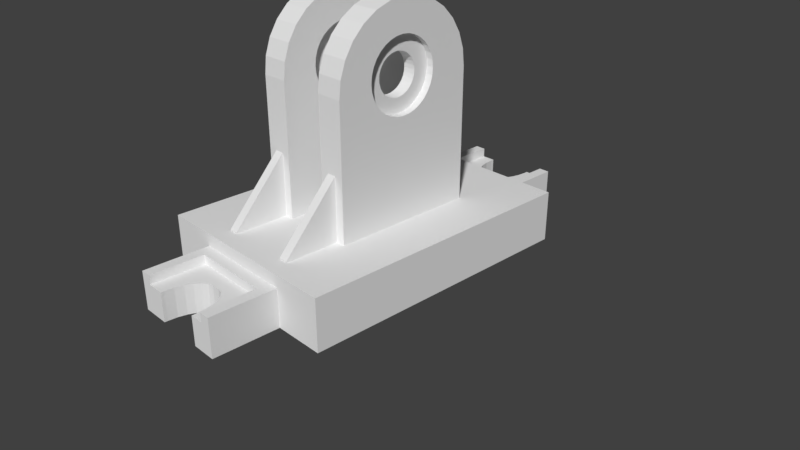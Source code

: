 # Source: 13.30.blend  (saved by Blender 2.79.0; exported with 4.5.12 LTS)
import bpy
from mathutils import Matrix  # noqa: F401  (used for matrix-valued properties, if any)

bpy.ops.wm.read_factory_settings(use_empty=True)
scene = bpy.context.scene
scene.name = 'Scene'

# ---- collections
col_collection_1 = bpy.data.collections.new('Collection 1'); scene.collection.children.link(col_collection_1)

# ---- materials (node trees are filled in below, after node groups)
mat_material = bpy.data.materials.new('Material')
mat_material.alpha_threshold = 0.0
mat_material.use_transparent_shadow = False
mat_material.roughness = 0.5
mat_material.line_color = (0.0, 0.0, 0.0, 1.0)

# ---- material node trees

# ---- world
world_world = bpy.data.worlds.new('World'); scene.world = world_world
world_world.color = (0.05088, 0.05088, 0.05088)
world_world.use_sun_shadow = False
world_world.sun_shadow_jitter_overblur = 0.0
world_world.cycles.sampling_method = 'MANUAL'

# ---- cameras
cam_camera = bpy.data.cameras.new('Camera')
cam_camera.clip_end = 100.0
cam_camera.lens = 35.0
cam_camera.sensor_width = 32.0
cam_camera.sensor_height = 18.0
cam_camera.ortho_scale = 7.314
cam_camera.dof.focus_distance = 0.0
cam_camera.dof.aperture_fstop = 128.0

# ---- meshes
me_cube = bpy.data.meshes.new('Cube')
me_cube.from_pydata([(-0.4224, 0.2294, 6.299), (-0.4231, 0.2246, 6.027), (-0.4238, 0.2106, 5.765), (-0.4244, 0.1878, 5.524), (-0.425, 0.1572, 5.312), (-0.4255, 0.1198, 5.138), (-0.4258, 0.07719, 5.009), (-0.426, 0.03094, 4.93), (-0.4261, -0.01715, 4.903), (-0.426, -0.06524, 4.93), (-0.4258, -0.1115, 5.009), (-0.4255, -0.1541, 5.138), (-0.425, -0.1915, 5.312), (-0.4244, -0.2221, 5.524), (-0.4238, -0.2449, 5.765), (-0.4231, -0.2589, 6.027), (-0.4224, -0.2637, 6.299), (-0.4217, -0.2589, 6.571), (-0.421, -0.2449, 6.833), (-0.4203, -0.2221, 7.075), (-0.4197, -0.1915, 7.286), (-0.4193, -0.1541, 7.46), (-0.4189, -0.1115, 7.589), (-0.4187, -0.06524, 7.668), (-0.4187, -0.01715, 7.695), (-0.4187, 0.03094, 7.668), (-0.4189, 0.07719, 7.589), (-0.4193, 0.1198, 7.46), (-0.4197, 0.1572, 7.286), (-0.4203, 0.1878, 7.075), (-0.421, 0.2106, 6.833), (-0.4217, 0.2246, 6.571), (-0.298, 0.2294, 6.342), (-0.2987, 0.2246, 6.069), (-0.2994, 0.2106, 5.808), (-0.3, 0.1878, 5.566), (-0.3006, 0.1572, 5.355), (-0.3011, 0.1198, 5.181), (-0.3014, 0.07719, 5.052), (-0.3016, 0.03094, 4.973), (-0.3017, -0.01715, 4.946), (-0.3016, -0.06524, 4.973), (-0.3014, -0.1115, 5.052), (-0.3011, -0.1541, 5.181), (-0.3006, -0.1915, 5.355), (-0.3, -0.2221, 5.566), (-0.2994, -0.2449, 5.808), (-0.2987, -0.2589, 6.069), (-0.298, -0.2637, 6.342), (-0.2973, -0.2589, 6.614), (-0.2966, -0.2449, 6.876), (-0.2959, -0.2221, 7.117), (-0.2953, -0.1915, 7.329), (-0.2949, -0.1541, 7.503), (-0.2945, -0.1115, 7.632), (-0.2943, -0.06524, 7.711), (-0.2943, -0.01715, 7.738), (-0.2943, 0.03094, 7.711), (-0.2945, 0.07719, 7.632), (-0.2949, 0.1198, 7.503), (-0.2953, 0.1572, 7.329), (-0.2959, 0.1878, 7.117), (-0.2966, 0.2106, 6.876), (-0.2973, 0.2246, 6.614), (-0.3921, -1.083, 0.1382), (0.3921, -1.083, 0.1382), (1.0, 1.0, -1.0), (1.0, -1.0, -1.0), (-1.0, -1.0, -1.0), (-1.0, 1.0, -1.0), (1.0, 1.0, 1.0), (1.0, -1.0, 1.0), (-1.0, -1.0, 1.0), (-1.0, 1.0, 1.0), (1.0, -5.96e-08, -1.0), (1.788e-07, 1.0, -1.0), (1.0, 1.0, 0.0), (0.0, -1.0, -1.0), (1.0, -1.0, 0.0), (-1.0, 2.98e-07, -1.0), (-1.0, -1.0, 0.0), (-1.0, 1.0, 0.0), (1.0, -5.364e-07, 1.0), (2.384e-07, 1.0, 1.0), (-5.364e-07, -1.0, 1.0), (-1.0, 1.788e-07, 1.0), (2.384e-07, 1.0, 0.0), (-1.0, 2.384e-07, 0.0), (1.0, -2.98e-07, 0.0), (-1.49e-07, -1.788e-07, 1.0), (5.96e-08, 1.192e-07, -1.0), (1.0, -0.5, -1.0), (-0.5, 1.0, -1.0), (1.0, 1.0, 0.5), (-0.5, -1.0, -1.0), (1.0, -1.0, 0.5), (-1.0, 0.5, -1.0), (-1.0, -1.0, 0.5), (-1.0, 1.0, 0.5), (1.0, -0.5, 1.0), (-0.5, 1.0, 1.0), (-0.5, -1.0, 1.0), (-1.0, 0.5, 1.0), (1.0, 0.5, -1.0), (0.5, 1.0, -1.0), (1.0, 1.0, -0.5), (0.5, -1.0, -1.0), (1.0, -1.0, -0.5), (-1.0, -0.5, -1.0), (-1.0, -1.0, -0.5), (-1.0, 1.0, -0.5), (1.0, 0.5, 1.0), (0.5, 1.0, 1.0), (0.5, -1.0, 1.0), (-1.0, -0.5, 1.0), (-0.5, 1.0, 0.0), (0.5, 1.0, 0.0), (2.384e-07, 1.0, 0.5), (2.086e-07, 1.0, -0.5), (-1.0, 0.5, 0.0), (-1.0, -0.5, 0.0), (-1.0, 2.682e-07, -0.5), (-1.0, 2.086e-07, 0.5), (-0.5, -1.0, 0.0), (0.5, -1.0, 0.0), (-4.172e-07, -1.0, 0.5), (1.0, -0.5, 0.0), (1.0, 0.5, 0.0), (1.0, -1.788e-07, -0.5), (1.0, -4.172e-07, 0.5), (-3.427e-07, -0.5, 1.0), (4.47e-08, 0.5, 1.0), (0.5, -3.576e-07, 1.0), (-0.492, 0.0, 1.0), (-0.5, 2.086e-07, -1.0), (0.5, 2.98e-08, -1.0), (1.192e-07, 0.5, -1.0), (2.98e-08, -0.5, -1.0), (0.5, -0.5, -1.0), (0.5, 0.5, -1.0), (-0.5, 0.5, -1.0), (-0.492, 0.5, 1.0), (0.5, 0.5, 1.0), (0.5, -0.5, 1.0), (1.0, 0.5, 0.5), (1.0, 0.5, -0.5), (1.0, -0.5, -0.5), (0.5, -1.0, 0.5), (0.5, -1.0, -0.5), (-0.5, -1.0, -0.5), (-1.0, -0.5, 0.5), (-1.0, -0.5, -0.5), (-1.0, 0.5, -0.5), (0.5, 1.0, -0.5), (0.5, 1.0, 0.5), (-0.5, 1.0, 0.5), (-0.5, 1.0, -0.5), (-1.0, 0.5, 0.5), (-0.5, -1.0, 0.5), (1.0, -0.5, 0.5), (-0.492, -0.5, 1.0), (-0.5, -0.5, -1.0), (-0.5, -1.454, -1.0), (0.5, -1.454, -1.0), (-0.5, -1.454, -1.33e-06), (0.5, -1.454, -1.33e-06), (0.5, -1.454, 0.5), (0.5, -1.454, -0.5), (-0.5, -1.454, -0.5), (-0.5, -1.454, 0.5), (0.3921, -1.454, 0.1382), (-0.3921, -1.454, 0.1382), (-0.3921, -1.454, 0.5), (-0.3921, -1.083, 0.5), (0.3921, -1.454, 0.5), (0.3921, -1.083, 0.5), (-4.49e-07, -1.083, 0.5), (0.1095, -1.2, 0.1382), (0.1095, -1.2, -1.0), (-0.1252, -1.224, 0.1382), (-0.1252, -1.224, -1.0), (0.1564, -1.224, 0.1382), (0.1564, -1.224, -1.0), (-0.07834, -1.2, 0.1382), (-0.07834, -1.2, -1.0), (0.05915, -1.192, 0.1382), (0.05915, -1.192, -1.0), (0.247, -1.369, 0.1382), (0.247, -1.369, -1.0), (0.2537, -1.431, 0.1382), (0.2537, -1.431, -1.0), (-0.1655, -1.262, 0.1382), (-0.1655, -1.262, -1.0), (-0.2159, -1.369, 0.1382), (-0.2159, -1.369, -1.0), (0.2276, -1.311, 0.1382), (0.2276, -1.311, -1.0), (-0.2225, -1.431, 0.1382), (-0.2225, -1.431, -1.0), (-0.02799, -1.192, 0.1382), (-0.02799, -1.192, -1.0), (0.1967, -1.262, 0.1382), (0.1967, -1.262, -1.0), (-0.2225, -1.454, -1.33e-06), (-0.2225, -1.454, 0.1382), (-0.2225, -1.454, -0.5), (-0.2225, -1.454, -1.0), (0.2537, -1.454, -1.33e-06), (0.2537, -1.454, 0.1382), (0.2537, -1.454, -0.5), (0.2537, -1.454, -1.0), (-0.1964, -1.311, 0.1382), (-0.1964, -1.311, -1.0), (-7.317e-08, -1.192, -1.0), (0.39, 1.085, 0.1382), (-0.3941, 1.085, 0.1382), (-0.002076, 1.002, -1.0), (0.4979, 1.002, -1.0), (-0.5021, 1.002, -1.0), (0.4979, 1.002, 0.0), (-0.5021, 1.002, 0.0), (-0.002075, 1.002, 0.5), (-0.5021, 1.002, 0.5), (-0.5021, 1.002, -0.5), (0.4979, 1.002, -0.5), (0.4979, 1.002, 0.5), (0.4979, 1.455, -1.0), (-0.5021, 1.455, -1.0), (0.4979, 1.455, -1.341e-06), (-0.5021, 1.455, -1.341e-06), (-0.5021, 1.455, 0.5), (-0.5021, 1.455, -0.5), (0.4979, 1.455, -0.5), (0.4979, 1.455, 0.5), (-0.3941, 1.455, 0.1382), (0.39, 1.455, 0.1382), (0.39, 1.455, 0.5), (0.39, 1.085, 0.5), (-0.3941, 1.455, 0.5), (-0.3941, 1.085, 0.5), (-0.002075, 1.085, 0.5), (-0.1116, 1.202, 0.1382), (-0.1116, 1.202, -1.0), (0.1232, 1.226, 0.1382), (0.1232, 1.226, -1.0), (-0.1585, 1.226, 0.1382), (-0.1585, 1.226, -1.0), (0.07626, 1.202, 0.1382), (0.07626, 1.202, -1.0), (-0.06123, 1.193, 0.1382), (-0.06123, 1.193, -1.0), (-0.2491, 1.371, 0.1382), (-0.2491, 1.371, -1.0), (-0.2557, 1.433, 0.1382), (-0.2557, 1.433, -1.0), (0.1635, 1.264, 0.1382), (0.1635, 1.264, -1.0), (0.2138, 1.371, 0.1382), (0.2138, 1.371, -1.0), (-0.2297, 1.313, 0.1382), (-0.2297, 1.313, -1.0), (0.2204, 1.433, 0.1382), (0.2204, 1.433, -1.0), (0.02592, 1.193, 0.1382), (0.02592, 1.193, -1.0), (-0.1988, 1.264, 0.1382), (-0.1988, 1.264, -1.0), (0.2204, 1.455, -1.341e-06), (0.2204, 1.455, 0.1382), (0.2204, 1.455, -0.5), (0.2204, 1.455, -1.0), (-0.2557, 1.455, -1.341e-06), (-0.2557, 1.455, 0.1382), (-0.2557, 1.455, -0.5), (-0.2557, 1.455, -1.0), (0.1944, 1.313, 0.1382), (0.1944, 1.313, -1.0), (-0.002076, 1.193, -1.0), (1.0, -0.8783, -1.0), (1.0, -0.8783, 1.0), (1.0, -0.8783, 0.0), (-4.893e-07, -0.8783, 1.0), (-1.0, -0.8783, -1.0), (-1.0, -0.8783, 1.0), (-1.0, -0.8783, 0.0), (7.251e-09, -0.8783, -1.0), (0.5, -0.8783, -1.0), (0.5, -0.8783, 1.0), (1.0, -0.8783, -0.5), (-1.0, -0.8783, 0.5), (-1.0, -0.8783, -0.5), (1.0, -0.8783, 0.5), (-0.5, -0.8783, 1.0), (-0.5, -0.8783, -1.0), (-0.2246, -1.378e-07, 1.0), (-0.1152, 1.0, -1.0), (-0.1152, -1.0, -1.0), (-0.1152, 1.0, 1.0), (-0.1152, -1.0, 1.0), (-0.1152, 1.0, 0.0), (-0.1152, 1.398e-07, -1.0), (-0.1152, 0.5, -1.0), (-0.2246, 0.5, 1.0), (-0.1152, 1.0, 0.5), (-0.1152, 1.0, -0.5), (-0.1152, -1.0, 0.5), (-0.2246, -0.5, 1.0), (-0.1152, -0.5, -1.0), (-0.1152, -0.8783, -1.0), (-0.1152, -0.8783, 1.0), (-0.2435, 1.0, -1.0), (-0.3717, 1.0, -1.0), (-0.2435, -1.0, -1.0), (-0.3717, -1.0, -1.0), (-0.2435, 1.0, 1.0), (-0.3717, 1.0, 1.0), (-0.2435, -1.0, 1.0), (-0.3717, -1.0, 1.0), (-0.2435, 1.0, 0.0), (-0.3717, 1.0, 0.0), (-0.2435, 1.627e-07, -1.0), (-0.3717, 1.857e-07, -1.0), (-0.2435, 0.5, -1.0), (-0.3717, 0.5, -1.0), (-0.2435, 1.0, 0.5), (-0.3717, 1.0, 0.5), (-0.2435, 1.0, -0.5), (-0.3717, 1.0, -0.5), (-0.2435, -1.0, 0.5), (-0.3717, -1.0, 0.5), (-0.2435, -0.5, -1.0), (-0.3717, -0.5, -1.0), (-0.2435, -0.8783, -1.0), (-0.3717, -0.8783, -1.0), (-0.492, 0.0, 8.957), (-0.4029, 0.5, 1.0), (-0.3137, 0.5, 1.0), (-0.4029, -0.5, 1.0), (-0.3137, -0.5, 1.0), (-0.4029, -0.8783, 1.0), (-0.3137, -0.8783, 1.0), (-0.492, 0.0, 3.43), (-0.492, 0.5, 3.43), (-0.492, -0.5, 3.43), (-0.2246, -1.378e-07, 3.43), (-0.2246, 0.5, 3.43), (-0.2246, -0.5, 3.43), (-0.4029, 0.5, 3.43), (-0.3137, 0.5, 3.43), (-0.4029, -0.5, 3.43), (-0.3137, -0.5, 3.43), (-0.4029, -0.8783, 1.056), (-0.3137, -0.8783, 1.056), (-0.2246, -1.378e-07, 8.957), (-0.4029, -4.657e-08, 8.957), (-0.3137, -9.127e-08, 8.957), (-0.2246, -0.2589, 6.608), (-0.2246, 0.2246, 6.608), (-0.2246, 0.2294, 6.335), (-0.2246, -0.2637, 6.335), (-0.2246, -0.2589, 6.063), (-0.2246, 0.2246, 6.063), (-0.2246, -0.2449, 5.801), (-0.2246, 0.2106, 5.801), (-0.2246, -0.2221, 5.56), (-0.2246, 0.1878, 5.56), (-0.2246, 0.1572, 5.348), (-0.2246, -0.1915, 5.348), (-0.2246, -0.1541, 5.174), (-0.2246, 0.1198, 5.174), (-0.2246, 0.07719, 5.045), (-0.2246, -0.1115, 5.045), (-0.2246, -0.06524, 4.966), (-0.2246, 0.03094, 4.966), (-0.2246, -1.378e-07, 4.949), (-0.2246, -0.01715, 4.939), (-0.2246, -0.2449, 6.87), (-0.2246, 0.1878, 7.111), (-0.2246, 0.2106, 6.87), (-0.2246, 0.1572, 7.323), (-0.2246, -0.2221, 7.111), (-0.2246, -0.1915, 7.323), (-0.2246, -0.1541, 7.496), (-0.2246, 0.1198, 7.496), (-0.2246, 0.03094, 7.705), (-0.2246, 0.07719, 7.625), (-0.2246, -0.1115, 7.625), (-0.2246, -0.06524, 7.705), (-0.2246, -0.01715, 7.732), (-0.2246, -1.378e-07, 7.722), (-0.492, -0.2589, 6.578), (-0.492, 0.2246, 6.578), (-0.492, 0.2294, 6.305), (-0.492, -0.2637, 6.305), (-0.492, -0.2589, 6.033), (-0.492, 0.2246, 6.033), (-0.492, -0.2449, 5.771), (-0.492, 0.2106, 5.771), (-0.492, -0.2221, 5.529), (-0.492, 0.1878, 5.529), (-0.492, 0.1572, 5.318), (-0.492, -0.1915, 5.318), (-0.492, -0.1541, 5.144), (-0.492, 0.1198, 5.144), (-0.492, 0.07719, 5.015), (-0.492, -0.1115, 5.015), (-0.492, -0.06524, 4.936), (-0.492, 0.03094, 4.936), (-0.492, 0.0, 4.918), (-0.492, -0.01715, 4.909), (-0.492, -0.2449, 6.84), (-0.492, 0.1878, 7.081), (-0.492, 0.2106, 6.84), (-0.492, 0.1572, 7.293), (-0.492, -0.2221, 7.081), (-0.492, -0.1915, 7.293), (-0.492, -0.1541, 7.466), (-0.492, 0.1198, 7.466), (-0.492, 0.03094, 7.675), (-0.492, 0.07719, 7.595), (-0.492, -0.1115, 7.595), (-0.492, -0.06524, 7.675), (-0.492, 0.0, 7.692), (-0.492, -0.01715, 7.702), (-0.2976, -0.1558, 6.47), (-0.4219, -0.1558, 6.481), (-0.2976, 0.1215, 6.47), (-0.4219, 0.1215, 6.481), (-0.4223, 0.1243, 6.324), (-0.2981, 0.1243, 6.314), (-0.4223, -0.1586, 6.324), (-0.2981, -0.1586, 6.314), (-0.2985, -0.1558, 6.157), (-0.4227, -0.1558, 6.168), (-0.2985, 0.1215, 6.157), (-0.4227, 0.1215, 6.168), (-0.2989, -0.1478, 6.007), (-0.4231, -0.1478, 6.018), (-0.2989, 0.1135, 6.007), (-0.4231, 0.1135, 6.018), (-0.2992, -0.1347, 5.869), (-0.4235, -0.1347, 5.88), (-0.2992, 0.1004, 5.869), (-0.4235, 0.1004, 5.88), (-0.2996, 0.08284, 5.747), (-0.4238, 0.08284, 5.758), (-0.2996, -0.1171, 5.747), (-0.4238, -0.1171, 5.758), (-0.2998, -0.09571, 5.648), (-0.4241, -0.09571, 5.659), (-0.2998, 0.06141, 5.648), (-0.4241, 0.06141, 5.659), (-0.3, 0.03696, 5.574), (-0.4243, 0.03696, 5.585), (-0.3, -0.07127, 5.574), (-0.4243, -0.07127, 5.585), (-0.4244, -0.04474, 5.539), (-0.3001, -0.04474, 5.528), (-0.4244, 0.01044, 5.539), (-0.3001, 0.01044, 5.528), (-0.4244, -0.01715, 5.524), (-0.3002, -0.01715, 5.513), (-0.2972, -0.1478, 6.62), (-0.4215, -0.1478, 6.631), (-0.2969, 0.1004, 6.758), (-0.4211, 0.1004, 6.769), (-0.2972, 0.1135, 6.62), (-0.4215, 0.1135, 6.631), (-0.2965, 0.08284, 6.88), (-0.4208, 0.08284, 6.891), (-0.2969, -0.1347, 6.758), (-0.4211, -0.1347, 6.769), (-0.2965, -0.1171, 6.88), (-0.4208, -0.1171, 6.891), (-0.2963, -0.09571, 6.979), (-0.4205, -0.09571, 6.99), (-0.2963, 0.06141, 6.979), (-0.4205, 0.06141, 6.99), (-0.4202, 0.01044, 7.11), (-0.296, 0.01044, 7.099), (-0.2961, 0.03696, 7.053), (-0.4203, 0.03696, 7.064), (-0.2961, -0.07127, 7.053), (-0.4203, -0.07127, 7.064), (-0.4202, -0.04474, 7.11), (-0.296, -0.04474, 7.099), (-0.4202, -0.01715, 7.125), (-0.2959, -0.01715, 7.114), (-0.492, 0.0, 8.957), (-0.492, 0.5, 6.092), (-0.492, 0.1113, 8.885), (-0.492, 0.2169, 8.673), (-0.492, 0.3117, 8.332), (-0.492, 0.3909, 7.878), (-0.492, 0.4505, 7.335), (-0.492, 0.4875, 6.73), (-0.492, -0.5, 6.092), (-0.492, 0.0, 8.957), (-0.492, -0.4875, 6.73), (-0.492, -0.4505, 7.335), (-0.492, -0.3909, 7.878), (-0.492, -0.3117, 8.332), (-0.492, -0.2169, 8.673), (-0.492, -0.1113, 8.885), (-0.2246, 0.5, 6.092), (-0.2246, -1.192e-07, 8.957), (-0.2246, 0.4875, 6.73), (-0.2246, 0.4505, 7.335), (-0.2246, 0.3909, 7.878), (-0.2246, 0.3117, 8.332), (-0.2246, 0.2169, 8.673), (-0.2246, 0.1113, 8.885), (-0.2246, -1.192e-07, 8.957), (-0.2246, -0.5, 6.092), (-0.2246, -0.1113, 8.885), (-0.2246, -0.2169, 8.673), (-0.2246, -0.3117, 8.332), (-0.2246, -0.3909, 7.878), (-0.2246, -0.4505, 7.335), (-0.2246, -0.4875, 6.73), (-0.4029, -2.98e-08, 8.957), (-0.4029, 0.5, 6.092), (-0.4029, 0.1113, 8.885), (-0.4029, 0.2169, 8.673), (-0.4029, 0.3117, 8.332), (-0.4029, 0.3909, 7.878), (-0.4029, 0.4505, 7.335), (-0.4029, 0.4875, 6.73), (-0.3137, 0.5, 6.092), (-0.3137, -5.96e-08, 8.957), (-0.3137, 0.4875, 6.73), (-0.3137, 0.4505, 7.335), (-0.3137, 0.3909, 7.878), (-0.3137, 0.3117, 8.332), (-0.3137, 0.2169, 8.673), (-0.3137, 0.1113, 8.885), (-0.4029, -0.5, 6.092), (-0.4029, -2.98e-08, 8.957), (-0.4029, -0.4875, 6.73), (-0.4029, -0.4505, 7.335), (-0.4029, -0.3909, 7.878), (-0.4029, -0.3117, 8.332), (-0.4029, -0.2169, 8.673), (-0.4029, -0.1113, 8.885), (-0.3137, -5.96e-08, 8.957), (-0.3137, -0.5, 6.092), (-0.3137, -0.1113, 8.885), (-0.3137, -0.2169, 8.673), (-0.3137, -0.3117, 8.332), (-0.3137, -0.3909, 7.878), (-0.3137, -0.4505, 7.335), (-0.3137, -0.4875, 6.73), (0.2972, 0.2294, 6.299), (0.2965, 0.2246, 6.027), (0.2958, 0.2106, 5.765), (0.2951, 0.1878, 5.524), (0.2946, 0.1572, 5.312), (0.2941, 0.1198, 5.138), (0.2938, 0.07719, 5.009), (0.2936, 0.03094, 4.93), (0.2935, -0.01715, 4.903), (0.2936, -0.06524, 4.93), (0.2938, -0.1115, 5.009), (0.2941, -0.1541, 5.138), (0.2946, -0.1915, 5.312), (0.2951, -0.2221, 5.524), (0.2958, -0.2449, 5.765), (0.2965, -0.2589, 6.027), (0.2972, -0.2637, 6.299), (0.2979, -0.2589, 6.571), (0.2986, -0.2449, 6.833), (0.2993, -0.2221, 7.075), (0.2998, -0.1915, 7.286), (0.3003, -0.1541, 7.46), (0.3006, -0.1115, 7.589), (0.3009, -0.06524, 7.668), (0.3009, -0.01715, 7.695), (0.3009, 0.03094, 7.668), (0.3006, 0.07719, 7.589), (0.3003, 0.1198, 7.46), (0.2998, 0.1572, 7.286), (0.2993, 0.1878, 7.075), (0.2986, 0.2106, 6.833), (0.2979, 0.2246, 6.571), (0.4216, 0.2294, 6.342), (0.4209, 0.2246, 6.069), (0.4202, 0.2106, 5.808), (0.4195, 0.1878, 5.566), (0.419, 0.1572, 5.355), (0.4185, 0.1198, 5.181), (0.4182, 0.07719, 5.052), (0.418, 0.03094, 4.973), (0.4179, -0.01715, 4.946), (0.418, -0.06524, 4.973), (0.4182, -0.1115, 5.052), (0.4185, -0.1541, 5.181), (0.419, -0.1915, 5.355), (0.4195, -0.2221, 5.566), (0.4202, -0.2449, 5.808), (0.4209, -0.2589, 6.069), (0.4216, -0.2637, 6.342), (0.4223, -0.2589, 6.614), (0.423, -0.2449, 6.876), (0.4237, -0.2221, 7.117), (0.4242, -0.1915, 7.329), (0.4247, -0.1541, 7.503), (0.425, -0.1115, 7.632), (0.4253, -0.06524, 7.711), (0.4253, -0.01715, 7.738), (0.4253, 0.03094, 7.711), (0.425, 0.07719, 7.632), (0.4247, 0.1198, 7.503), (0.4242, 0.1572, 7.329), (0.4237, 0.1878, 7.117), (0.423, 0.2106, 6.876), (0.4223, 0.2246, 6.614), (0.2276, 0.0, 1.0), (0.2276, 0.5, 1.0), (0.2276, -0.5, 1.0), (0.495, -1.378e-07, 1.0), (0.495, 0.5, 1.0), (0.495, -0.5, 1.0), (0.2276, 0.0, 8.957), (0.3167, 0.5, 1.0), (0.4058, 0.5, 1.0), (0.3167, -0.5, 1.0), (0.4058, -0.5, 1.0), (0.3167, -0.8783, 1.0), (0.4058, -0.8783, 1.0), (0.2276, 0.0, 3.43), (0.2276, 0.5, 3.43), (0.2276, -0.5, 3.43), (0.495, -1.378e-07, 3.43), (0.495, 0.5, 3.43), (0.495, -0.5, 3.43), (0.3167, 0.5, 3.43), (0.4058, 0.5, 3.43), (0.3167, -0.5, 3.43), (0.4058, -0.5, 3.43), (0.3167, -0.8783, 1.056), (0.4058, -0.8783, 1.056), (0.495, -1.378e-07, 8.957), (0.3167, -4.657e-08, 8.957), (0.4058, -9.127e-08, 8.957), (0.495, -0.2589, 6.608), (0.495, 0.2246, 6.608), (0.495, 0.2294, 6.335), (0.495, -0.2637, 6.335), (0.495, -0.2589, 6.063), (0.495, 0.2246, 6.063), (0.495, -0.2449, 5.801), (0.495, 0.2106, 5.801), (0.495, -0.2221, 5.56), (0.495, 0.1878, 5.56), (0.495, 0.1572, 5.348), (0.495, -0.1915, 5.348), (0.495, -0.1541, 5.174), (0.495, 0.1198, 5.174), (0.495, 0.07719, 5.045), (0.495, -0.1115, 5.045), (0.495, -0.06524, 4.966), (0.495, 0.03094, 4.966), (0.495, -1.378e-07, 4.949), (0.495, -0.01715, 4.939), (0.495, -0.2449, 6.87), (0.495, 0.1878, 7.111), (0.495, 0.2106, 6.87), (0.495, 0.1572, 7.323), (0.495, -0.2221, 7.111), (0.495, -0.1915, 7.323), (0.495, -0.1541, 7.496), (0.495, 0.1198, 7.496), (0.495, 0.03094, 7.705), (0.495, 0.07719, 7.625), (0.495, -0.1115, 7.625), (0.495, -0.06524, 7.705), (0.495, -0.01715, 7.732), (0.495, -1.378e-07, 7.722), (0.2276, -0.2589, 6.578), (0.2276, 0.2246, 6.578), (0.2276, 0.2294, 6.305), (0.2276, -0.2637, 6.305), (0.2276, -0.2589, 6.033), (0.2276, 0.2246, 6.033), (0.2276, -0.2449, 5.771), (0.2276, 0.2106, 5.771), (0.2276, -0.2221, 5.529), (0.2276, 0.1878, 5.529), (0.2276, 0.1572, 5.318), (0.2276, -0.1915, 5.318), (0.2276, -0.1541, 5.144), (0.2276, 0.1198, 5.144), (0.2276, 0.07719, 5.015), (0.2276, -0.1115, 5.015), (0.2276, -0.06524, 4.936), (0.2276, 0.03094, 4.936), (0.2276, 0.0, 4.918), (0.2276, -0.01715, 4.909), (0.2276, -0.2449, 6.84), (0.2276, 0.1878, 7.081), (0.2276, 0.2106, 6.84), (0.2276, 0.1572, 7.293), (0.2276, -0.2221, 7.081), (0.2276, -0.1915, 7.293), (0.2276, -0.1541, 7.466), (0.2276, 0.1198, 7.466), (0.2276, 0.03094, 7.675), (0.2276, 0.07719, 7.595), (0.2276, -0.1115, 7.595), (0.2276, -0.06524, 7.675), (0.2276, 0.0, 7.692), (0.2276, -0.01715, 7.702), (0.4219, -0.1558, 6.47), (0.2977, -0.1558, 6.481), (0.4219, 0.1215, 6.47), (0.2977, 0.1215, 6.481), (0.2973, 0.1243, 6.324), (0.4215, 0.1243, 6.314), (0.2973, -0.1586, 6.324), (0.4215, -0.1586, 6.314), (0.4211, -0.1558, 6.157), (0.2969, -0.1558, 6.168), (0.4211, 0.1215, 6.157), (0.2969, 0.1215, 6.168), (0.4207, -0.1478, 6.007), (0.2965, -0.1478, 6.018), (0.4207, 0.1135, 6.007), (0.2965, 0.1135, 6.018), (0.4203, -0.1347, 5.869), (0.2961, -0.1347, 5.88), (0.4203, 0.1004, 5.869), (0.2961, 0.1004, 5.88), (0.42, 0.08284, 5.747), (0.2958, 0.08284, 5.758), (0.42, -0.1171, 5.747), (0.2958, -0.1171, 5.758), (0.4198, -0.09571, 5.648), (0.2955, -0.09571, 5.659), (0.4198, 0.06141, 5.648), (0.2955, 0.06141, 5.659), (0.4196, 0.03696, 5.574), (0.2953, 0.03696, 5.585), (0.4196, -0.07127, 5.574), (0.2953, -0.07127, 5.585), (0.2952, -0.04474, 5.539), (0.4194, -0.04474, 5.528), (0.2952, 0.01044, 5.539), (0.4194, 0.01044, 5.528), (0.2951, -0.01715, 5.524), (0.4194, -0.01715, 5.513), (0.4223, -0.1478, 6.62), (0.2981, -0.1478, 6.631), (0.4227, 0.1004, 6.758), (0.2985, 0.1004, 6.769), (0.4223, 0.1135, 6.62), (0.2981, 0.1135, 6.631), (0.423, 0.08284, 6.88), (0.2988, 0.08284, 6.891), (0.4227, -0.1347, 6.758), (0.2985, -0.1347, 6.769), (0.423, -0.1171, 6.88), (0.2988, -0.1171, 6.891), (0.4233, -0.09571, 6.979), (0.299, -0.09571, 6.99), (0.4233, 0.06141, 6.979), (0.299, 0.06141, 6.99), (0.2994, 0.01044, 7.11), (0.4236, 0.01044, 7.099), (0.4235, 0.03696, 7.053), (0.2992, 0.03696, 7.064), (0.4235, -0.07127, 7.053), (0.2992, -0.07127, 7.064), (0.2994, -0.04474, 7.11), (0.4236, -0.04474, 7.099), (0.2994, -0.01715, 7.125), (0.4237, -0.01715, 7.114), (0.2276, 0.0, 8.957), (0.2276, 0.5, 6.092), (0.2276, 0.1113, 8.885), (0.2276, 0.2169, 8.673), (0.2276, 0.3117, 8.332), (0.2276, 0.3909, 7.878), (0.2276, 0.4505, 7.335), (0.2276, 0.4875, 6.73), (0.2276, -0.5, 6.092), (0.2276, 0.0, 8.957), (0.2276, -0.4875, 6.73), (0.2276, -0.4505, 7.335), (0.2276, -0.3909, 7.878), (0.2276, -0.3117, 8.332), (0.2276, -0.2169, 8.673), (0.2276, -0.1113, 8.885), (0.495, 0.5, 6.092), (0.495, -1.192e-07, 8.957), (0.495, 0.4875, 6.73), (0.495, 0.4505, 7.335), (0.495, 0.3909, 7.878), (0.495, 0.3117, 8.332), (0.495, 0.2169, 8.673), (0.495, 0.1113, 8.885), (0.495, -1.192e-07, 8.957), (0.495, -0.5, 6.092), (0.495, -0.1113, 8.885), (0.495, -0.2169, 8.673), (0.495, -0.3117, 8.332), (0.495, -0.3909, 7.878), (0.495, -0.4505, 7.335), (0.495, -0.4875, 6.73), (0.3167, -2.98e-08, 8.957), (0.3167, 0.5, 6.092), (0.3167, 0.1113, 8.885), (0.3167, 0.2169, 8.673), (0.3167, 0.3117, 8.332), (0.3167, 0.3909, 7.878), (0.3167, 0.4505, 7.335), (0.3167, 0.4875, 6.73), (0.4058, 0.5, 6.092), (0.4058, -5.96e-08, 8.957), (0.4058, 0.4875, 6.73), (0.4058, 0.4505, 7.335), (0.4058, 0.3909, 7.878), (0.4058, 0.3117, 8.332), (0.4058, 0.2169, 8.673), (0.4058, 0.1113, 8.885), (0.3167, -0.5, 6.092), (0.3167, -2.98e-08, 8.957), (0.3167, -0.4875, 6.73), (0.3167, -0.4505, 7.335), (0.3167, -0.3909, 7.878), (0.3167, -0.3117, 8.332), (0.3167, -0.2169, 8.673), (0.3167, -0.1113, 8.885), (0.4058, -5.96e-08, 8.957), (0.4058, -0.5, 6.092), (0.4058, -0.1113, 8.885), (0.4058, -0.2169, 8.673), (0.4058, -0.3117, 8.332), (0.4058, -0.3909, 7.878), (0.4058, -0.4505, 7.335), (0.4058, -0.4875, 6.73)], [], [(1, 2, 3, 4, 5, 6, 7, 8, 9, 10, 11, 12, 13, 14, 15, 16, 430, 433, 437, 441, 447, 449, 455, 456, 460, 458, 453, 451, 445, 443, 439, 435, 428, 0), (32, 33, 361, 358), (33, 34, 363, 361), (34, 35, 365, 363), (35, 36, 366, 365), (36, 37, 369, 366), (37, 38, 370, 369), (38, 39, 373, 370), (39, 40, 375, 374, 373), (40, 41, 372, 375), (41, 42, 371, 372), (42, 43, 368, 371), (43, 44, 367, 368), (44, 45, 364, 367), (45, 46, 362, 364), (46, 47, 360, 362), (47, 48, 359, 360), (48, 49, 356, 359), (49, 50, 376, 356), (50, 51, 380, 376), (51, 52, 381, 380), (52, 53, 382, 381), (53, 54, 386, 382), (54, 55, 387, 386), (55, 56, 388, 387), (56, 57, 384, 389, 388), (57, 58, 385, 384), (58, 59, 383, 385), (59, 60, 379, 383), (60, 61, 377, 379), (61, 62, 378, 377), (62, 63, 357, 378), (63, 32, 358, 357), (32, 63, 62, 61, 60, 59, 58, 57, 56, 55, 54, 53, 52, 51, 50, 49, 48, 431, 424, 462, 470, 472, 474, 482, 485, 487, 479, 480, 476, 468, 464, 466, 426, 429), (64, 65, 175, 176, 173), (65, 170, 174, 175), (64, 171, 204, 197, 193, 211, 191, 179, 183, 199, 185, 177, 181, 201, 195, 187, 189, 208, 170, 65), (293, 94, 68, 282), (292, 283, 72, 101), (291, 279, 71, 95), (158, 101, 72, 97), (157, 102, 73, 98), (156, 92, 69, 110), (155, 115, 81, 98), (154, 116, 86, 117), (153, 104, 75, 118), (152, 119, 81, 110), (151, 120, 87, 121), (150, 114, 85, 122), (149, 123, 80, 109), (77, 106, 163, 210, 190, 188, 196, 202, 182, 178, 186, 213), (147, 113, 84, 125), (288, 280, 78, 107), (145, 127, 88, 128), (144, 111, 82, 129), (287, 281, 84, 113), (142, 131, 89, 132), (141, 102, 85, 133), (140, 134, 79, 96), (139, 135, 90, 136), (286, 106, 77, 285), (135, 138, 137, 90), (74, 91, 138, 135), (278, 67, 106, 286), (104, 139, 136, 75), (66, 103, 139, 104), (103, 74, 135, 139), (92, 140, 96, 69), (311, 323, 140, 92), (323, 321, 134, 140), (338, 306, 346, 350), (315, 100, 141, 335), (100, 73, 102, 141), (111, 142, 132, 82), (70, 112, 142, 111), (112, 83, 131, 142), (279, 287, 113, 71), (82, 132, 143, 99), (132, 89, 130, 143), (127, 144, 129, 88), (76, 93, 144, 127), (93, 70, 111, 144), (103, 145, 128, 74), (66, 105, 145, 103), (105, 76, 127, 145), (278, 288, 107, 67), (74, 128, 146, 91), (128, 88, 126, 146), (124, 147, 166, 165), (78, 95, 147, 124), (95, 71, 113, 147), (158, 123, 164, 169), (67, 107, 148, 106), (107, 78, 124, 148), (94, 149, 109, 68), (123, 149, 168, 164), (125, 305, 328, 329, 158, 169, 172, 173, 176), (120, 150, 122, 87), (284, 289, 150, 120), (289, 283, 114, 150), (108, 151, 121, 79), (282, 290, 151, 108), (290, 284, 120, 151), (96, 152, 110, 69), (79, 121, 152, 96), (121, 87, 119, 152), (116, 153, 118, 86), (76, 105, 153, 116), (105, 66, 104, 153), (112, 154, 117, 83), (70, 93, 154, 112), (93, 76, 116, 154), (100, 155, 98, 73), (315, 325, 155, 100), (325, 319, 115, 155), (115, 156, 110, 81), (319, 327, 156, 115), (327, 311, 92, 156), (119, 157, 98, 81), (87, 122, 157, 119), (122, 85, 102, 157), (123, 158, 97, 80), (94, 313, 312, 296, 77, 213, 200, 184, 180, 192, 212, 194, 198, 206, 162), (329, 317, 101, 158), (280, 291, 95, 78), (88, 129, 159, 126), (129, 82, 99, 159), (339, 292, 101, 317), (340, 338, 350, 352), (133, 85, 114, 160), (134, 161, 108, 79), (321, 331, 161, 134), (333, 313, 94, 293), (167, 165, 207, 209), (165, 166, 174, 170, 208, 207), (163, 167, 209, 210), (106, 148, 167, 163), (149, 94, 162, 168), (147, 125, 176, 175, 174, 166), (148, 124, 165, 167), (171, 64, 173, 172), (179, 180, 184, 183), (183, 184, 200, 199), (191, 192, 180, 179), (205, 203, 164, 168), (198, 197, 204, 203, 205, 206), (211, 212, 192, 191), (197, 198, 194, 193), (193, 194, 212, 211), (177, 178, 182, 181), (181, 182, 202, 201), (187, 188, 190, 189), (186, 185, 199, 200, 213), (203, 204, 171, 172, 169, 164), (206, 205, 168, 162), (185, 186, 178, 177), (201, 202, 196, 195), (195, 196, 188, 187), (189, 190, 210, 209, 207, 208), (214, 215, 239, 240, 237), (215, 234, 238, 239), (214, 235, 268, 261, 257, 275, 255, 243, 247, 263, 249, 241, 245, 265, 259, 251, 253, 272, 234, 215), (216, 218, 227, 274, 254, 252, 260, 266, 246, 242, 250, 277), (220, 222, 230, 229), (225, 219, 228, 233), (219, 224, 232, 228), (221, 225, 233, 236, 237, 240), (217, 216, 277, 264, 248, 244, 256, 276, 258, 262, 270, 226), (231, 229, 271, 273), (229, 230, 238, 234, 272, 271), (227, 231, 273, 274), (218, 223, 231, 227), (224, 217, 226, 232), (222, 221, 240, 239, 238, 230), (223, 220, 229, 231), (235, 214, 237, 236), (243, 244, 248, 247), (247, 248, 264, 263), (255, 256, 244, 243), (269, 267, 228, 232), (262, 261, 268, 267, 269, 270), (275, 276, 256, 255), (261, 262, 258, 257), (257, 258, 276, 275), (241, 242, 246, 245), (245, 246, 266, 265), (251, 252, 254, 253), (250, 249, 263, 264, 277), (267, 268, 235, 236, 233, 228), (270, 269, 232, 226), (249, 250, 242, 241), (265, 266, 260, 259), (259, 260, 252, 251), (253, 254, 274, 273, 271, 272), (331, 333, 293, 161), (337, 160, 292, 339), (126, 159, 291, 280), (109, 80, 284, 290), (68, 109, 290, 282), (97, 72, 283, 289), (80, 97, 289, 284), (91, 146, 288, 278), (99, 143, 287, 279), (91, 278, 286, 138), (138, 286, 285, 137), (143, 130, 281, 287), (146, 126, 280, 288), (159, 99, 279, 291), (160, 114, 283, 292), (161, 293, 282, 108), (130, 306, 309, 281), (137, 285, 308, 307), (285, 77, 296, 308), (90, 137, 307, 300), (89, 294, 306, 130), (281, 309, 298, 84), (125, 84, 298, 305), (118, 75, 295, 304), (86, 118, 304, 299), (117, 86, 299, 303), (83, 117, 303, 297), (83, 297, 302, 131), (131, 302, 294, 89), (136, 90, 300, 301), (75, 136, 301, 295), (306, 338, 340, 309), (141, 133, 341, 342), (307, 308, 332, 330), (330, 332, 333, 331), (308, 296, 312, 332), (332, 312, 313, 333), (300, 307, 330, 320), (320, 330, 331, 321), (160, 337, 349, 343), (302, 336, 348, 345), (309, 340, 316, 298), (340, 339, 317, 316), (305, 298, 316, 328), (328, 316, 317, 329), (304, 295, 310, 326), (326, 310, 311, 327), (299, 304, 326, 318), (318, 326, 327, 319), (303, 299, 318, 324), (324, 318, 319, 325), (297, 303, 324, 314), (314, 324, 325, 315), (297, 314, 336, 302), (314, 315, 335, 336), (294, 302, 345, 344), (339, 340, 352, 351), (301, 300, 320, 322), (322, 320, 321, 323), (295, 301, 322, 310), (310, 322, 323, 311), (344, 345, 504, 506, 507, 508, 509, 510, 511, 505, 353, 389, 384, 385, 383, 379, 377, 378, 357, 358, 361, 363, 365, 366, 369, 370, 373, 374), (341, 343, 496, 498, 499, 500, 501, 502, 503, 497, 334, 422, 423, 421, 420, 416, 415, 414, 410, 390, 393, 394, 396, 398, 401, 402, 405, 406, 409, 408), (350, 349, 351, 352), (353, 355, 544, 512), (520, 488, 334, 354), (529, 520, 354, 355), (505, 529, 355, 353), (133, 160, 343, 341), (335, 141, 342, 347), (337, 339, 351, 349), (306, 294, 344, 346), (336, 335, 347, 348), (354, 334, 497, 537), (343, 349, 536, 496), (348, 347, 521, 528), (346, 344, 374, 375, 372, 371, 368, 367, 364, 362, 360, 359, 356, 376, 380, 381, 382, 386, 387, 388, 389, 353, 512, 514, 515, 516, 517, 518, 519, 513), (349, 350, 545, 536), (350, 346, 513, 545), (355, 354, 537, 544), (342, 341, 408, 407, 404, 403, 400, 399, 397, 395, 392, 391, 412, 411, 413, 417, 419, 418, 422, 334, 488, 490, 491, 492, 493, 494, 495, 489), (345, 348, 528, 504), (406, 9, 8, 409), (401, 12, 11, 402), (402, 11, 10, 405), (418, 25, 24, 423, 422), (407, 7, 6, 404), (409, 8, 7, 407, 408), (403, 5, 4, 400), (392, 0, 31, 391), (390, 17, 16, 393), (417, 27, 26, 419), (393, 16, 15, 394), (391, 31, 30, 412), (400, 4, 3, 399), (414, 19, 18, 410), (399, 3, 2, 397), (398, 13, 12, 401), (411, 29, 28, 413), (419, 26, 25, 418), (396, 14, 13, 398), (415, 20, 19, 414), (420, 22, 21, 416), (395, 1, 0, 392), (404, 6, 5, 403), (423, 24, 23, 421), (405, 10, 9, 406), (410, 18, 17, 390), (412, 30, 29, 411), (421, 23, 22, 420), (397, 2, 1, 395), (394, 15, 14, 396), (413, 28, 27, 417), (416, 21, 20, 415), (456, 457, 461, 460), (0, 428, 427, 467, 465, 469, 477, 481, 478, 486, 484, 483, 475, 473, 471, 463, 425, 430, 16, 17, 18, 19, 20, 21, 22, 23, 24, 25, 26, 27, 28, 29, 30, 31), (447, 446, 448, 449), (449, 448, 454, 455), (478, 479, 487, 486), (458, 459, 452, 453), (460, 461, 459, 458), (451, 450, 444, 445), (428, 429, 426, 427), (425, 424, 431, 430), (477, 476, 480, 481), (430, 431, 432, 433), (427, 426, 466, 467), (445, 444, 442, 443), (471, 470, 462, 463), (443, 442, 438, 439), (441, 440, 446, 447), (465, 464, 468, 469), (481, 480, 479, 478), (437, 436, 440, 441), (473, 472, 470, 471), (483, 482, 474, 475), (435, 434, 429, 428), (453, 452, 450, 451), (486, 487, 485, 484), (455, 454, 457, 456), (463, 462, 424, 425), (467, 466, 464, 465), (484, 485, 482, 483), (439, 438, 434, 435), (433, 432, 436, 437), (469, 468, 476, 477), (429, 434, 438, 442, 444, 450, 452, 459, 461, 457, 454, 448, 446, 440, 436, 432, 431, 48, 47, 46, 45, 44, 43, 42, 41, 40, 39, 38, 37, 36, 35, 34, 33, 32), (475, 474, 472, 473), (529, 505, 511, 535), (535, 511, 510, 534), (534, 510, 509, 533), (533, 509, 508, 532), (532, 508, 507, 531), (531, 507, 506, 530), (530, 506, 504, 528), (545, 513, 519, 551), (551, 519, 518, 550), (550, 518, 517, 549), (549, 517, 516, 548), (548, 516, 515, 547), (547, 515, 514, 546), (546, 514, 512, 544), (488, 520, 522, 490), (490, 522, 523, 491), (491, 523, 524, 492), (492, 524, 525, 493), (493, 525, 526, 494), (494, 526, 527, 495), (495, 527, 521, 489), (520, 529, 535, 522), (522, 535, 534, 523), (523, 534, 533, 524), (524, 533, 532, 525), (525, 532, 531, 526), (526, 531, 530, 527), (527, 530, 528, 521), (496, 536, 538, 498), (498, 538, 539, 499), (499, 539, 540, 500), (500, 540, 541, 501), (501, 541, 542, 502), (502, 542, 543, 503), (503, 543, 537, 497), (536, 545, 551, 538), (538, 551, 550, 539), (539, 550, 549, 540), (540, 549, 548, 541), (541, 548, 547, 542), (542, 547, 546, 543), (543, 546, 544, 537), (347, 342, 489, 521), (553, 554, 555, 556, 557, 558, 559, 560, 561, 562, 563, 564, 565, 566, 567, 568, 718, 721, 725, 729, 735, 737, 743, 744, 748, 746, 741, 739, 733, 731, 727, 723, 716, 552), (584, 585, 649, 646), (585, 586, 651, 649), (586, 587, 653, 651), (587, 588, 654, 653), (588, 589, 657, 654), (589, 590, 658, 657), (590, 591, 661, 658), (591, 592, 663, 662, 661), (592, 593, 660, 663), (593, 594, 659, 660), (594, 595, 656, 659), (595, 596, 655, 656), (596, 597, 652, 655), (597, 598, 650, 652), (598, 599, 648, 650), (599, 600, 647, 648), (600, 601, 644, 647), (601, 602, 664, 644), (602, 603, 668, 664), (603, 604, 669, 668), (604, 605, 670, 669), (605, 606, 674, 670), (606, 607, 675, 674), (607, 608, 676, 675), (608, 609, 672, 677, 676), (609, 610, 673, 672), (610, 611, 671, 673), (611, 612, 667, 671), (612, 613, 665, 667), (613, 614, 666, 665), (614, 615, 645, 666), (615, 584, 646, 645), (584, 615, 614, 613, 612, 611, 610, 609, 608, 607, 606, 605, 604, 603, 602, 601, 600, 719, 712, 750, 758, 760, 762, 770, 773, 775, 767, 768, 764, 756, 752, 754, 714, 717), (626, 621, 634, 638), (628, 626, 638, 640), (617, 616, 629, 630), (618, 625, 637, 631), (620, 624, 636, 633), (619, 620, 633, 632), (627, 628, 640, 639), (632, 633, 792, 794, 795, 796, 797, 798, 799, 793, 641, 677, 672, 673, 671, 667, 665, 666, 645, 646, 649, 651, 653, 654, 657, 658, 661, 662), (629, 631, 784, 786, 787, 788, 789, 790, 791, 785, 622, 710, 711, 709, 708, 704, 703, 702, 698, 678, 681, 682, 684, 686, 689, 690, 693, 694, 697, 696), (638, 637, 639, 640), (641, 643, 832, 800), (808, 776, 622, 642), (817, 808, 642, 643), (793, 817, 643, 641), (616, 618, 631, 629), (623, 617, 630, 635), (625, 627, 639, 637), (621, 619, 632, 634), (624, 623, 635, 636), (642, 622, 785, 825), (631, 637, 824, 784), (636, 635, 809, 816), (634, 632, 662, 663, 660, 659, 656, 655, 652, 650, 648, 647, 644, 664, 668, 669, 670, 674, 675, 676, 677, 641, 800, 802, 803, 804, 805, 806, 807, 801), (637, 638, 833, 824), (638, 634, 801, 833), (643, 642, 825, 832), (630, 629, 696, 695, 692, 691, 688, 687, 685, 683, 680, 679, 700, 699, 701, 705, 707, 706, 710, 622, 776, 778, 779, 780, 781, 782, 783, 777), (633, 636, 816, 792), (694, 561, 560, 697), (689, 564, 563, 690), (690, 563, 562, 693), (706, 577, 576, 711, 710), (695, 559, 558, 692), (697, 560, 559, 695, 696), (691, 557, 556, 688), (680, 552, 583, 679), (678, 569, 568, 681), (705, 579, 578, 707), (681, 568, 567, 682), (679, 583, 582, 700), (688, 556, 555, 687), (702, 571, 570, 698), (687, 555, 554, 685), (686, 565, 564, 689), (699, 581, 580, 701), (707, 578, 577, 706), (684, 566, 565, 686), (703, 572, 571, 702), (708, 574, 573, 704), (683, 553, 552, 680), (692, 558, 557, 691), (711, 576, 575, 709), (693, 562, 561, 694), (698, 570, 569, 678), (700, 582, 581, 699), (709, 575, 574, 708), (685, 554, 553, 683), (682, 567, 566, 684), (701, 580, 579, 705), (704, 573, 572, 703), (744, 745, 749, 748), (552, 716, 715, 755, 753, 757, 765, 769, 766, 774, 772, 771, 763, 761, 759, 751, 713, 718, 568, 569, 570, 571, 572, 573, 574, 575, 576, 577, 578, 579, 580, 581, 582, 583), (735, 734, 736, 737), (737, 736, 742, 743), (766, 767, 775, 774), (746, 747, 740, 741), (748, 749, 747, 746), (739, 738, 732, 733), (716, 717, 714, 715), (713, 712, 719, 718), (765, 764, 768, 769), (718, 719, 720, 721), (715, 714, 754, 755), (733, 732, 730, 731), (759, 758, 750, 751), (731, 730, 726, 727), (729, 728, 734, 735), (753, 752, 756, 757), (769, 768, 767, 766), (725, 724, 728, 729), (761, 760, 758, 759), (771, 770, 762, 763), (723, 722, 717, 716), (741, 740, 738, 739), (774, 775, 773, 772), (743, 742, 745, 744), (751, 750, 712, 713), (755, 754, 752, 753), (772, 773, 770, 771), (727, 726, 722, 723), (721, 720, 724, 725), (757, 756, 764, 765), (717, 722, 726, 730, 732, 738, 740, 747, 749, 745, 742, 736, 734, 728, 724, 720, 719, 600, 599, 598, 597, 596, 595, 594, 593, 592, 591, 590, 589, 588, 587, 586, 585, 584), (763, 762, 760, 761), (817, 793, 799, 823), (823, 799, 798, 822), (822, 798, 797, 821), (821, 797, 796, 820), (820, 796, 795, 819), (819, 795, 794, 818), (818, 794, 792, 816), (833, 801, 807, 839), (839, 807, 806, 838), (838, 806, 805, 837), (837, 805, 804, 836), (836, 804, 803, 835), (835, 803, 802, 834), (834, 802, 800, 832), (776, 808, 810, 778), (778, 810, 811, 779), (779, 811, 812, 780), (780, 812, 813, 781), (781, 813, 814, 782), (782, 814, 815, 783), (783, 815, 809, 777), (808, 817, 823, 810), (810, 823, 822, 811), (811, 822, 821, 812), (812, 821, 820, 813), (813, 820, 819, 814), (814, 819, 818, 815), (815, 818, 816, 809), (784, 824, 826, 786), (786, 826, 827, 787), (787, 827, 828, 788), (788, 828, 829, 789), (789, 829, 830, 790), (790, 830, 831, 791), (791, 831, 825, 785), (824, 833, 839, 826), (826, 839, 838, 827), (827, 838, 837, 828), (828, 837, 836, 829), (829, 836, 835, 830), (830, 835, 834, 831), (831, 834, 832, 825), (635, 630, 777, 809)])
me_cube.materials.append(mat_material)
me_cube.use_remesh_preserve_volume = False
me_cube.use_remesh_preserve_attributes = False
me_cube.use_mirror_vertex_groups = False
me_cube.update()

# ---- objects
ob_cube = bpy.data.objects.new('Cube', me_cube)
ob_camera = bpy.data.objects.new('Camera', cam_camera)

# ---- transforms, parenting, visibility, modifiers, constraints
ob_cube.location = (0.0, 0.0, 0.3789)
ob_cube.scale = (1.339, 1.904, 0.3361)
ob_cube.lock_rotations_4d = False
ob_cube.empty_display_type = 'ARROWS'
ob_cube.lineart.crease_threshold = 0.0
ob_camera.location = (7.481, -6.508, 5.344)
ob_camera.rotation_euler = (1.109, 0.0, 0.8149)
ob_camera.lock_rotations_4d = False
ob_camera.empty_display_type = 'ARROWS'
ob_camera.color = (0.0, 0.0, 0.0, 0.0)
ob_camera.display_type = 'WIRE'
ob_camera.lineart.crease_threshold = 0.0

# ---- collection membership
col_collection_1.objects.link(ob_cube)
col_collection_1.objects.link(ob_camera)

# ---- scene / render settings (as saved in the file)
scene.camera = ob_camera
scene.frame_start = 1; scene.frame_end = 250; scene.frame_set(1)
scene.render.engine = 'BLENDER_EEVEE_NEXT'
scene.render.resolution_percentage = 50
scene.render.dither_intensity = 0.0
scene.cycles.use_denoising = False
scene.cycles.samples = 128
scene.cycles.sampling_pattern = 'TABULATED_SOBOL'
scene.cycles.use_adaptive_sampling = False
scene.cycles.use_light_tree = False
scene.cycles.blur_glossy = 0.0
scene.cycles.sample_clamp_indirect = 0.0
scene.view_settings.view_transform = 'Standard'
bpy.context.view_layer.update()

# ---- added for rendering (the .blend has no usable light): sun
light_auto_sun = bpy.data.lights.new('AutoSun', 'SUN')
light_auto_sun.energy = 3.0
light_auto_sun.angle = 0.0523599
ob_auto_sun = bpy.data.objects.new('AutoSun', light_auto_sun)
scene.collection.objects.link(ob_auto_sun)
ob_auto_sun.rotation_euler = (0.872665, 0.174533, 0.523599)
bpy.context.view_layer.update()
